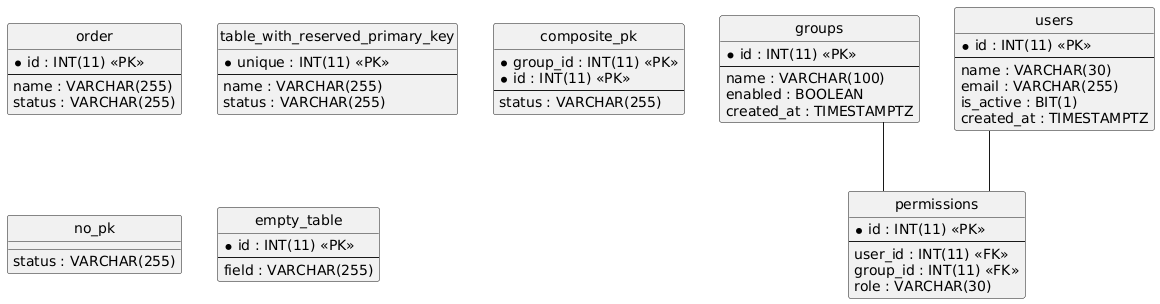

The diagram above was rendered by PlantUML. Its source (embedded in the PNG):
@startuml
hide circle
skinparam linetype ortho

entity "groups" as groups {
  * id : INT(11) <<PK>>
  --
  name : VARCHAR(100)
  enabled : BOOLEAN
  created_at : TIMESTAMPTZ
}

entity "users" as users {
  * id : INT(11) <<PK>>
  --
  name : VARCHAR(30)
  email : VARCHAR(255)
  is_active : BIT(1)
  created_at : TIMESTAMPTZ
}

entity "permissions" as permissions {
  * id : INT(11) <<PK>>
  --
  user_id : INT(11) <<FK>>
  group_id : INT(11) <<FK>>
  role : VARCHAR(30)
}

entity "order" as order {
  * id : INT(11) <<PK>>
  --
  name : VARCHAR(255)
  status : VARCHAR(255)
}

entity "table_with_reserved_primary_key" as table_with_reserved_primary_key {
  * unique : INT(11) <<PK>>
  --
  name : VARCHAR(255)
  status : VARCHAR(255)
}

entity "composite_pk" as composite_pk {
  * group_id : INT(11) <<PK>>
  * id : INT(11) <<PK>>
  --
  status : VARCHAR(255)
}

entity "no_pk" as no_pk {
  status : VARCHAR(255)
}

entity "empty_table" as empty_table {
  * id : INT(11) <<PK>>
  --
  field : VARCHAR(255)
}

users -- permissions
groups -- permissions
@enduml